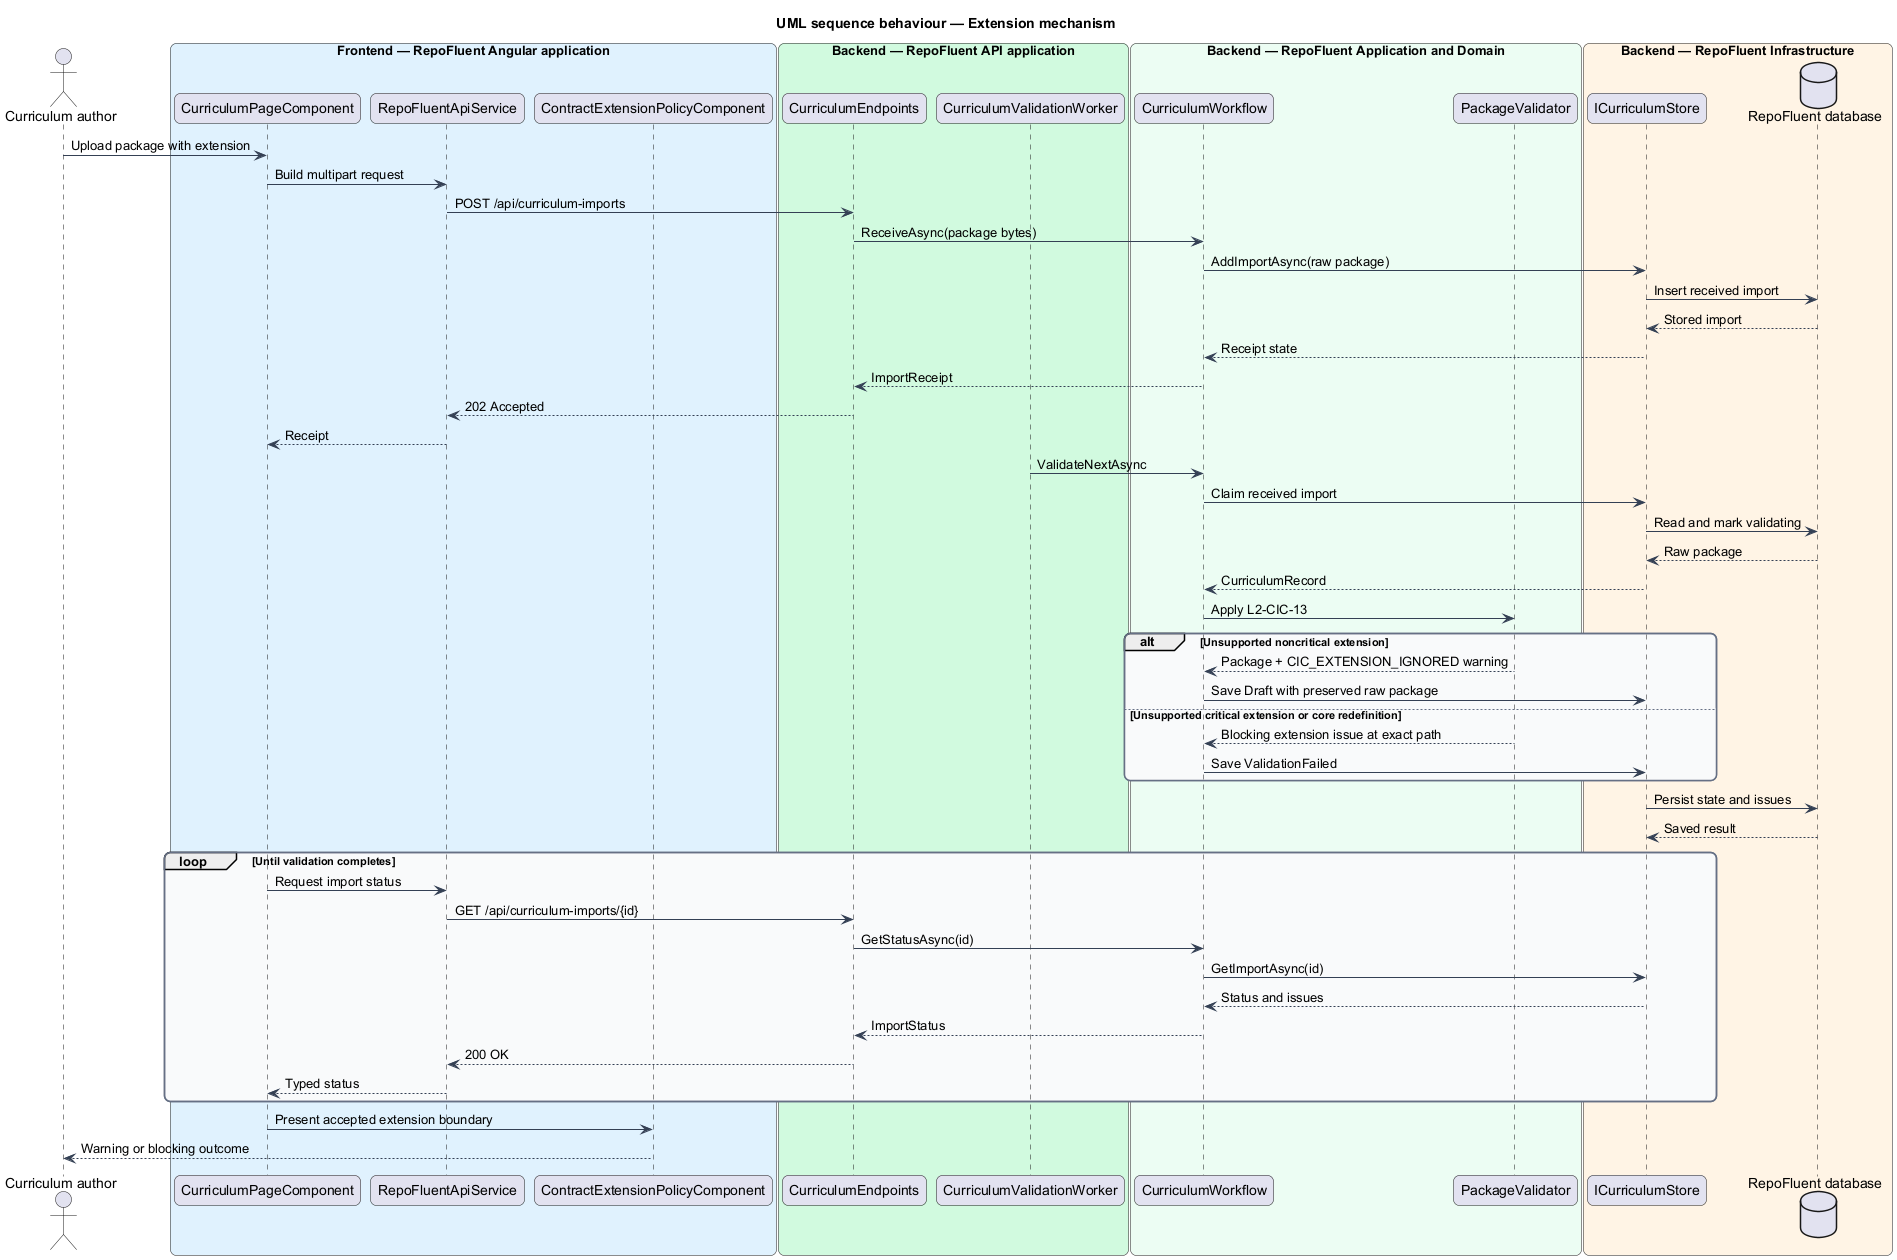

The diagram above was rendered by PlantUML. Its source (embedded in the PNG):
@startuml
title UML sequence behaviour — Extension mechanism
skinparam backgroundColor #FFFFFF
skinparam shadowing false
skinparam roundcorner 12
skinparam defaultFontName Arial
skinparam ArrowColor #344054
skinparam rectangle {
  BorderColor #344054
  FontColor #101828
}
skinparam package {
  BorderColor #667085
  FontColor #101828
  BackgroundColor #F9FAFB
}
actor "Curriculum author" as author
box "Frontend — RepoFluent Angular application" #E0F2FE
  participant "CurriculumPageComponent" as page
  participant "RepoFluentApiService" as client
  participant "ContractExtensionPolicyComponent" as workbench
end box
box "Backend — RepoFluent API application" #D1FADF
  participant "CurriculumEndpoints" as endpoints
  participant "CurriculumValidationWorker" as worker
end box
box "Backend — RepoFluent Application and Domain" #ECFDF3
  participant "CurriculumWorkflow" as workflow
  participant "PackageValidator" as validator
end box
box "Backend — RepoFluent Infrastructure" #FFF4E5
  participant "ICurriculumStore" as store
  database "RepoFluent database" as db
end box

author -> page : Upload package with extension
page -> client : Build multipart request
client -> endpoints : POST /api/curriculum-imports
endpoints -> workflow : ReceiveAsync(package bytes)
workflow -> store : AddImportAsync(raw package)
store -> db : Insert received import
db --> store : Stored import
store --> workflow : Receipt state
workflow --> endpoints : ImportReceipt
endpoints --> client : 202 Accepted
client --> page : Receipt
worker -> workflow : ValidateNextAsync
workflow -> store : Claim received import
store -> db : Read and mark validating
db --> store : Raw package
store --> workflow : CurriculumRecord
workflow -> validator : Apply L2-CIC-13
alt Unsupported noncritical extension
  validator --> workflow : Package + CIC_EXTENSION_IGNORED warning
  workflow -> store : Save Draft with preserved raw package
else Unsupported critical extension or core redefinition
  validator --> workflow : Blocking extension issue at exact path
  workflow -> store : Save ValidationFailed
end
store -> db : Persist state and issues
db --> store : Saved result
loop Until validation completes
  page -> client : Request import status
  client -> endpoints : GET /api/curriculum-imports/{id}
  endpoints -> workflow : GetStatusAsync(id)
  workflow -> store : GetImportAsync(id)
  store --> workflow : Status and issues
  workflow --> endpoints : ImportStatus
  endpoints --> client : 200 OK
  client --> page : Typed status
end
page -> workbench : Present accepted extension boundary
workbench --> author : Warning or blocking outcome
@enduml